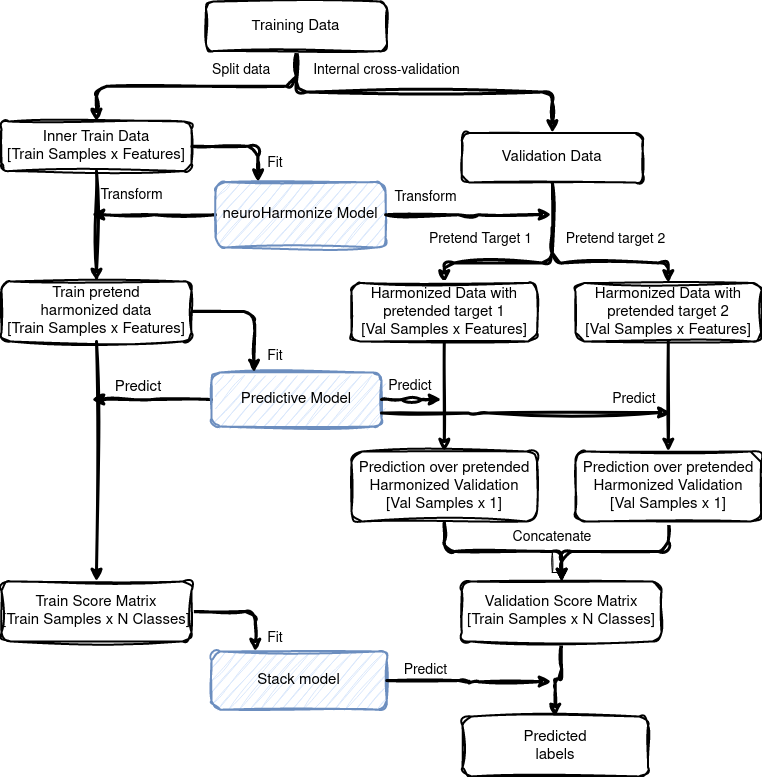

The diagram above was exported from draw.io. Its source (the exported page's mxGraphModel, read from the mxfile embedded in the PNG):
<mxGraphModel dx="1339" dy="626" grid="1" gridSize="10" guides="1" tooltips="1" connect="1" arrows="1" fold="1" page="1" pageScale="1" pageWidth="50" pageHeight="50" math="0" shadow="0">
  <root>
    <mxCell id="WIyWlLk6GJQsqaUBKTNV-0" />
    <mxCell id="WIyWlLk6GJQsqaUBKTNV-1" parent="WIyWlLk6GJQsqaUBKTNV-0" />
    <mxCell id="7KBw8F5MHPB97OootJci-2" style="edgeStyle=orthogonalEdgeStyle;rounded=1;orthogonalLoop=1;jettySize=auto;html=1;strokeWidth=3;entryX=0.5;entryY=0;entryDx=0;entryDy=0;exitX=0.5;exitY=1;exitDx=0;exitDy=0;sketch=1;curveFitting=1;jiggle=2;" parent="WIyWlLk6GJQsqaUBKTNV-1" target="fwVnSsQu3KBYreCZ0L94-25" edge="1">
      <mxGeometry relative="1" as="geometry">
        <mxPoint x="151.38102941176473" y="286.1266666666667" as="targetPoint" />
        <mxPoint x="210.52735294117633" y="176.07000000000014" as="sourcePoint" />
        <Array as="points">
          <mxPoint x="211" y="211.46" />
          <mxPoint x="103" y="211.46" />
        </Array>
      </mxGeometry>
    </mxCell>
    <mxCell id="Jq4GxPtPFy9HQ_KnKRVF-35" value="" style="edgeStyle=orthogonalEdgeStyle;rounded=0;sketch=1;hachureGap=4;jiggle=2;curveFitting=1;orthogonalLoop=1;jettySize=auto;html=1;fontFamily=Architects Daughter;fontSource=https%3A%2F%2Ffonts.googleapis.com%2Fcss%3Ffamily%3DArchitects%2BDaughter;strokeWidth=3;" edge="1" parent="WIyWlLk6GJQsqaUBKTNV-1" source="wznH0D3HQj7P7ueL3GTH-59">
      <mxGeometry relative="1" as="geometry">
        <mxPoint x="-250" y="163" as="targetPoint" />
      </mxGeometry>
    </mxCell>
    <mxCell id="wznH0D3HQj7P7ueL3GTH-59" value="&lt;div style=&quot;font-size: 15px;&quot;&gt;neuroHarmonize Model&lt;/div&gt;" style="rounded=1;whiteSpace=wrap;html=1;container=0;fontSize=15;strokeWidth=2;sketch=1;curveFitting=1;jiggle=2;fillColor=#dae8fc;strokeColor=#6c8ebf;" parent="WIyWlLk6GJQsqaUBKTNV-1" vertex="1">
      <mxGeometry x="-125.9" y="130.61" width="170" height="65.39" as="geometry" />
    </mxCell>
    <mxCell id="fwVnSsQu3KBYreCZ0L94-5" style="edgeStyle=orthogonalEdgeStyle;rounded=1;orthogonalLoop=1;jettySize=auto;html=1;exitX=1;exitY=0.5;exitDx=0;exitDy=0;entryX=0.25;entryY=0;entryDx=0;entryDy=0;strokeWidth=3;sketch=1;curveFitting=1;jiggle=2;" parent="WIyWlLk6GJQsqaUBKTNV-1" source="wznH0D3HQj7P7ueL3GTH-89" target="wznH0D3HQj7P7ueL3GTH-59" edge="1">
      <mxGeometry relative="1" as="geometry" />
    </mxCell>
    <mxCell id="wznH0D3HQj7P7ueL3GTH-89" value="&lt;div style=&quot;font-size: 15px;&quot;&gt;Inner Train Data&lt;/div&gt;&lt;div style=&quot;font-size: 15px;&quot;&gt;[Train Samples x Features]&lt;br style=&quot;font-size: 15px;&quot;&gt;&lt;/div&gt;" style="rounded=1;whiteSpace=wrap;html=1;fontSize=15;container=0;strokeWidth=2;sketch=1;curveFitting=1;jiggle=2;" parent="WIyWlLk6GJQsqaUBKTNV-1" vertex="1">
      <mxGeometry x="-340" y="70" width="190" height="49.6" as="geometry" />
    </mxCell>
    <mxCell id="Jq4GxPtPFy9HQ_KnKRVF-37" value="" style="edgeStyle=orthogonalEdgeStyle;rounded=0;sketch=1;hachureGap=4;jiggle=2;curveFitting=1;orthogonalLoop=1;jettySize=auto;html=1;fontFamily=Architects Daughter;fontSource=https%3A%2F%2Ffonts.googleapis.com%2Fcss%3Ffamily%3DArchitects%2BDaughter;strokeWidth=3;" edge="1" parent="WIyWlLk6GJQsqaUBKTNV-1" source="wznH0D3HQj7P7ueL3GTH-116">
      <mxGeometry relative="1" as="geometry">
        <mxPoint x="-250" y="348" as="targetPoint" />
      </mxGeometry>
    </mxCell>
    <mxCell id="wznH0D3HQj7P7ueL3GTH-116" value="Predictive Model" style="rounded=1;whiteSpace=wrap;html=1;container=0;fontSize=15;strokeWidth=2;sketch=1;curveFitting=1;jiggle=2;fillColor=#dae8fc;strokeColor=#6c8ebf;" parent="WIyWlLk6GJQsqaUBKTNV-1" vertex="1">
      <mxGeometry x="-130" y="321" width="170" height="54.06" as="geometry" />
    </mxCell>
    <mxCell id="wznH0D3HQj7P7ueL3GTH-159" value="Stack model" style="rounded=1;whiteSpace=wrap;html=1;container=0;fontSize=15;strokeWidth=2;sketch=1;curveFitting=1;jiggle=2;fillColor=#dae8fc;strokeColor=#6c8ebf;" parent="WIyWlLk6GJQsqaUBKTNV-1" vertex="1">
      <mxGeometry x="-130" y="600" width="175.23" height="58.19" as="geometry" />
    </mxCell>
    <mxCell id="RkNIomYizxDmgcLcWTZP-2" style="edgeStyle=orthogonalEdgeStyle;rounded=1;orthogonalLoop=1;jettySize=auto;html=1;exitX=1;exitY=0.5;exitDx=0;exitDy=0;strokeWidth=3;sketch=1;curveFitting=1;jiggle=2;" parent="WIyWlLk6GJQsqaUBKTNV-1" source="wznH0D3HQj7P7ueL3GTH-59" edge="1">
      <mxGeometry relative="1" as="geometry">
        <mxPoint x="210" y="163" as="targetPoint" />
      </mxGeometry>
    </mxCell>
    <mxCell id="fwVnSsQu3KBYreCZ0L94-12" value="&lt;div style=&quot;font-size: 15px;&quot;&gt;Predicted &lt;br style=&quot;font-size: 15px;&quot;&gt;&lt;/div&gt;&lt;div style=&quot;font-size: 15px;&quot;&gt;labels&lt;/div&gt;" style="rounded=1;whiteSpace=wrap;html=1;fontSize=15;container=0;strokeWidth=2;sketch=1;curveFitting=1;jiggle=2;" parent="WIyWlLk6GJQsqaUBKTNV-1" vertex="1">
      <mxGeometry x="121.004705882353" y="664.9966666666668" width="185.58529411764707" height="59.933333333333344" as="geometry" />
    </mxCell>
    <mxCell id="fwVnSsQu3KBYreCZ0L94-15" value="Fit" style="text;html=1;strokeColor=none;fillColor=none;align=center;verticalAlign=middle;whiteSpace=wrap;rounded=1;fontSize=14;container=0;sketch=1;curveFitting=1;jiggle=2;" parent="WIyWlLk6GJQsqaUBKTNV-1" vertex="1">
      <mxGeometry x="-100.00382352941176" y="90.90000000000003" width="67.89705882352942" height="41.333333333333336" as="geometry" />
    </mxCell>
    <mxCell id="fwVnSsQu3KBYreCZ0L94-17" value="Fit" style="text;html=1;strokeColor=none;fillColor=none;align=center;verticalAlign=middle;whiteSpace=wrap;rounded=1;fontSize=14;container=0;sketch=1;curveFitting=1;jiggle=2;" parent="WIyWlLk6GJQsqaUBKTNV-1" vertex="1">
      <mxGeometry x="-91.05088235294113" y="284.0033333333334" width="49.79117647058824" height="41.333333333333336" as="geometry" />
    </mxCell>
    <mxCell id="fwVnSsQu3KBYreCZ0L94-21" value="Transform" style="text;html=1;strokeColor=none;fillColor=none;align=center;verticalAlign=middle;whiteSpace=wrap;rounded=1;fontSize=14;container=0;sketch=1;curveFitting=1;jiggle=2;" parent="WIyWlLk6GJQsqaUBKTNV-1" vertex="1">
      <mxGeometry x="19.897250000000035" y="132.23666666666668" width="129.29863235294118" height="26.866666666666667" as="geometry" />
    </mxCell>
    <mxCell id="7KBw8F5MHPB97OootJci-4" style="edgeStyle=orthogonalEdgeStyle;rounded=1;orthogonalLoop=1;jettySize=auto;html=1;exitX=1;exitY=0.5;exitDx=0;exitDy=0;entryX=0.25;entryY=0;entryDx=0;entryDy=0;strokeWidth=3;sketch=1;curveFitting=1;jiggle=2;" parent="WIyWlLk6GJQsqaUBKTNV-1" source="fwVnSsQu3KBYreCZ0L94-22" target="wznH0D3HQj7P7ueL3GTH-116" edge="1">
      <mxGeometry relative="1" as="geometry" />
    </mxCell>
    <mxCell id="fwVnSsQu3KBYreCZ0L94-22" value="&lt;div style=&quot;font-size: 15px;&quot;&gt;&lt;font style=&quot;font-size: 15px;&quot;&gt;Train pretend &lt;br&gt;&lt;/font&gt;&lt;/div&gt;&lt;div style=&quot;font-size: 15px;&quot;&gt;&lt;font style=&quot;font-size: 15px;&quot;&gt;harmonized data&lt;/font&gt;&lt;/div&gt;&lt;div style=&quot;font-size: 15px;&quot;&gt;[Train Samples x Features]&lt;/div&gt;" style="rounded=1;whiteSpace=wrap;html=1;container=0;fontSize=15;strokeWidth=2;sketch=1;curveFitting=1;jiggle=2;" parent="WIyWlLk6GJQsqaUBKTNV-1" vertex="1">
      <mxGeometry x="-340" y="230" width="190" height="60" as="geometry" />
    </mxCell>
    <mxCell id="fwVnSsQu3KBYreCZ0L94-29" style="edgeStyle=orthogonalEdgeStyle;rounded=1;orthogonalLoop=1;jettySize=auto;html=1;exitX=0.5;exitY=1;exitDx=0;exitDy=0;entryX=0.5;entryY=0;entryDx=0;entryDy=0;strokeWidth=3;sketch=1;curveFitting=1;jiggle=2;" parent="WIyWlLk6GJQsqaUBKTNV-1" source="wznH0D3HQj7P7ueL3GTH-89" target="fwVnSsQu3KBYreCZ0L94-22" edge="1">
      <mxGeometry relative="1" as="geometry" />
    </mxCell>
    <mxCell id="7KBw8F5MHPB97OootJci-10" style="edgeStyle=orthogonalEdgeStyle;rounded=1;orthogonalLoop=1;jettySize=auto;html=1;exitX=1;exitY=0.5;exitDx=0;exitDy=0;entryX=0.25;entryY=0;entryDx=0;entryDy=0;strokeWidth=3;sketch=1;curveFitting=1;jiggle=2;" parent="WIyWlLk6GJQsqaUBKTNV-1" source="fwVnSsQu3KBYreCZ0L94-23" target="wznH0D3HQj7P7ueL3GTH-159" edge="1">
      <mxGeometry relative="1" as="geometry" />
    </mxCell>
    <mxCell id="fwVnSsQu3KBYreCZ0L94-23" value="&lt;div style=&quot;font-size: 15px;&quot;&gt;Train Score Matrix&lt;/div&gt;&lt;div style=&quot;font-size: 15px;&quot;&gt;[Train Samples x N Classes]&lt;br&gt;&lt;/div&gt;" style="rounded=1;whiteSpace=wrap;html=1;fontSize=15;container=0;strokeWidth=2;sketch=1;curveFitting=1;jiggle=2;" parent="WIyWlLk6GJQsqaUBKTNV-1" vertex="1">
      <mxGeometry x="-340" y="530" width="190" height="59.93" as="geometry" />
    </mxCell>
    <mxCell id="7KBw8F5MHPB97OootJci-5" style="edgeStyle=orthogonalEdgeStyle;rounded=1;orthogonalLoop=1;jettySize=auto;html=1;exitX=0.5;exitY=1;exitDx=0;exitDy=0;entryX=0.5;entryY=0;entryDx=0;entryDy=0;strokeWidth=3;sketch=1;curveFitting=1;jiggle=2;" parent="WIyWlLk6GJQsqaUBKTNV-1" source="fwVnSsQu3KBYreCZ0L94-22" target="fwVnSsQu3KBYreCZ0L94-23" edge="1">
      <mxGeometry relative="1" as="geometry" />
    </mxCell>
    <mxCell id="7KBw8F5MHPB97OootJci-12" style="edgeStyle=orthogonalEdgeStyle;rounded=1;orthogonalLoop=1;jettySize=auto;html=1;exitX=0.5;exitY=1;exitDx=0;exitDy=0;entryX=0.5;entryY=0;entryDx=0;entryDy=0;strokeWidth=3;sketch=1;curveFitting=1;jiggle=2;" parent="WIyWlLk6GJQsqaUBKTNV-1" source="fwVnSsQu3KBYreCZ0L94-24" target="fwVnSsQu3KBYreCZ0L94-12" edge="1">
      <mxGeometry relative="1" as="geometry">
        <mxPoint x="226.9404411764707" y="560.8933333333334" as="sourcePoint" />
        <mxPoint x="226.9404411764707" y="670.4266666666667" as="targetPoint" />
      </mxGeometry>
    </mxCell>
    <mxCell id="RkNIomYizxDmgcLcWTZP-3" style="edgeStyle=orthogonalEdgeStyle;rounded=1;orthogonalLoop=1;jettySize=auto;html=1;exitX=1;exitY=0.5;exitDx=0;exitDy=0;strokeWidth=3;sketch=1;curveFitting=1;jiggle=2;" parent="WIyWlLk6GJQsqaUBKTNV-1" source="wznH0D3HQj7P7ueL3GTH-159" edge="1">
      <mxGeometry relative="1" as="geometry">
        <mxPoint x="210" y="630" as="targetPoint" />
      </mxGeometry>
    </mxCell>
    <mxCell id="fwVnSsQu3KBYreCZ0L94-24" value="&lt;div style=&quot;font-size: 15px;&quot;&gt;Validation Score Matrix&lt;br style=&quot;font-size: 15px;&quot;&gt;&lt;/div&gt;&lt;div&gt;[Train Samples x N Classes]&lt;/div&gt;" style="rounded=1;whiteSpace=wrap;html=1;fontSize=15;container=0;strokeWidth=2;sketch=1;curveFitting=1;jiggle=2;" parent="WIyWlLk6GJQsqaUBKTNV-1" vertex="1">
      <mxGeometry x="120.32" y="530" width="199.68" height="59.93" as="geometry" />
    </mxCell>
    <mxCell id="7KBw8F5MHPB97OootJci-3" style="edgeStyle=orthogonalEdgeStyle;rounded=1;orthogonalLoop=1;jettySize=auto;html=1;exitX=0.5;exitY=1;exitDx=0;exitDy=0;strokeWidth=3;entryX=0.5;entryY=0;entryDx=0;entryDy=0;sketch=1;curveFitting=1;jiggle=2;" parent="WIyWlLk6GJQsqaUBKTNV-1" source="fwVnSsQu3KBYreCZ0L94-25" target="Jq4GxPtPFy9HQ_KnKRVF-7" edge="1">
      <mxGeometry relative="1" as="geometry">
        <mxPoint x="230.9404411764707" y="336.6" as="sourcePoint" />
        <mxPoint x="230.9404411764707" y="460.6000000000001" as="targetPoint" />
      </mxGeometry>
    </mxCell>
    <mxCell id="RkNIomYizxDmgcLcWTZP-1" style="edgeStyle=orthogonalEdgeStyle;rounded=1;orthogonalLoop=1;jettySize=auto;html=1;exitX=1;exitY=0.5;exitDx=0;exitDy=0;strokeWidth=3;sketch=1;curveFitting=1;jiggle=2;" parent="WIyWlLk6GJQsqaUBKTNV-1" source="wznH0D3HQj7P7ueL3GTH-116" edge="1">
      <mxGeometry relative="1" as="geometry">
        <mxPoint x="100" y="348" as="targetPoint" />
      </mxGeometry>
    </mxCell>
    <mxCell id="fwVnSsQu3KBYreCZ0L94-25" value="&lt;div style=&quot;font-size: 15px;&quot;&gt;Harmonized Data with pretended target 1&lt;/div&gt;&lt;div style=&quot;font-size: 15px;&quot;&gt;&lt;div style=&quot;font-size: 15px;&quot;&gt;[Val Samples x Features]&lt;/div&gt;&lt;/div&gt;" style="rounded=1;whiteSpace=wrap;html=1;fontSize=15;container=0;strokeWidth=2;sketch=1;curveFitting=1;jiggle=2;" parent="WIyWlLk6GJQsqaUBKTNV-1" vertex="1">
      <mxGeometry x="10" y="231.46" width="185.59" height="58.54" as="geometry" />
    </mxCell>
    <mxCell id="fwVnSsQu3KBYreCZ0L94-27" value="Predict" style="text;html=1;strokeColor=none;fillColor=none;align=center;verticalAlign=middle;whiteSpace=wrap;rounded=1;fontSize=14;container=0;strokeWidth=3;sketch=1;curveFitting=1;jiggle=2;" parent="WIyWlLk6GJQsqaUBKTNV-1" vertex="1">
      <mxGeometry x="10.004705882352994" y="319.0033333333334" width="117.68823529411766" height="31" as="geometry" />
    </mxCell>
    <mxCell id="fwVnSsQu3KBYreCZ0L94-28" value="Predict" style="text;html=1;strokeColor=none;fillColor=none;align=center;verticalAlign=middle;whiteSpace=wrap;rounded=1;fontSize=14;container=0;strokeWidth=3;sketch=1;curveFitting=1;jiggle=2;" parent="WIyWlLk6GJQsqaUBKTNV-1" vertex="1">
      <mxGeometry x="29.101176470588253" y="599.9966666666668" width="110.89852941176471" height="37.2" as="geometry" />
    </mxCell>
    <mxCell id="7KBw8F5MHPB97OootJci-11" value="Fit" style="text;html=1;strokeColor=none;fillColor=none;align=center;verticalAlign=middle;whiteSpace=wrap;rounded=1;fontSize=14;container=0;sketch=1;curveFitting=1;jiggle=2;" parent="WIyWlLk6GJQsqaUBKTNV-1" vertex="1">
      <mxGeometry x="-90.9544117647059" y="566" width="49.79117647058824" height="41.333333333333336" as="geometry" />
    </mxCell>
    <mxCell id="7KBw8F5MHPB97OootJci-19" value="&lt;font style=&quot;font-size: 15px;&quot;&gt;Predict&lt;/font&gt;" style="text;html=1;strokeColor=none;fillColor=none;align=center;verticalAlign=middle;whiteSpace=wrap;rounded=1;fontSize=14;container=0;strokeWidth=3;sketch=1;curveFitting=1;jiggle=2;" parent="WIyWlLk6GJQsqaUBKTNV-1" vertex="1">
      <mxGeometry x="-262.2029411764706" y="320.0033333333334" width="117.68823529411766" height="31" as="geometry" />
    </mxCell>
    <mxCell id="Jq4GxPtPFy9HQ_KnKRVF-17" style="edgeStyle=orthogonalEdgeStyle;rounded=1;orthogonalLoop=1;jettySize=auto;html=1;exitX=0.5;exitY=1;exitDx=0;exitDy=0;entryX=0.5;entryY=0;entryDx=0;entryDy=0;strokeColor=default;sketch=1;curveFitting=1;jiggle=2;strokeWidth=3;" edge="1" parent="WIyWlLk6GJQsqaUBKTNV-1" source="Jq4GxPtPFy9HQ_KnKRVF-0" target="wznH0D3HQj7P7ueL3GTH-89">
      <mxGeometry relative="1" as="geometry" />
    </mxCell>
    <mxCell id="Jq4GxPtPFy9HQ_KnKRVF-18" style="edgeStyle=orthogonalEdgeStyle;rounded=1;orthogonalLoop=1;jettySize=auto;html=1;exitX=0.5;exitY=1;exitDx=0;exitDy=0;entryX=0.5;entryY=0;entryDx=0;entryDy=0;strokeColor=default;sketch=1;curveFitting=1;jiggle=2;strokeWidth=3;" edge="1" parent="WIyWlLk6GJQsqaUBKTNV-1" source="Jq4GxPtPFy9HQ_KnKRVF-0" target="Jq4GxPtPFy9HQ_KnKRVF-20">
      <mxGeometry relative="1" as="geometry" />
    </mxCell>
    <mxCell id="Jq4GxPtPFy9HQ_KnKRVF-0" value="&lt;div style=&quot;font-size: 15px;&quot;&gt;&lt;span id=&quot;docs-internal-guid-8aca2e0e-7fff-c5e1-a526-4324d917abbf&quot; style=&quot;font-size:11pt;font-family:Arial,sans-serif;color:#000000;background-color:transparent;font-weight:400;font-style:normal;font-variant:normal;text-decoration:none;vertical-align:baseline;white-space:pre;white-space:pre-wrap;&quot;&gt;Training&lt;/span&gt; Data&lt;br style=&quot;font-size: 15px;&quot;&gt;&lt;/div&gt;" style="rounded=1;whiteSpace=wrap;html=1;fontSize=15;container=0;strokeWidth=2;sketch=1;curveFitting=1;jiggle=2;" vertex="1" parent="WIyWlLk6GJQsqaUBKTNV-1">
      <mxGeometry x="-135.53000000000003" y="-50" width="181.0588235294118" height="49.60000000000001" as="geometry" />
    </mxCell>
    <mxCell id="Jq4GxPtPFy9HQ_KnKRVF-1" value="&lt;div style=&quot;font-size: 15px;&quot;&gt;Harmonized Data with pretended target 2&lt;/div&gt;&lt;div style=&quot;font-size: 15px;&quot;&gt;[Val Samples x Features]&lt;/div&gt;" style="rounded=1;whiteSpace=wrap;html=1;fontSize=15;container=0;strokeWidth=2;sketch=1;curveFitting=1;jiggle=2;" vertex="1" parent="WIyWlLk6GJQsqaUBKTNV-1">
      <mxGeometry x="234" y="231.46" width="185.59" height="58.54" as="geometry" />
    </mxCell>
    <mxCell id="Jq4GxPtPFy9HQ_KnKRVF-2" style="edgeStyle=orthogonalEdgeStyle;rounded=1;orthogonalLoop=1;jettySize=auto;html=1;strokeWidth=3;entryX=0.5;entryY=0;entryDx=0;entryDy=0;exitX=0.5;exitY=1;exitDx=0;exitDy=0;sketch=1;curveFitting=1;jiggle=2;" edge="1" parent="WIyWlLk6GJQsqaUBKTNV-1" source="Jq4GxPtPFy9HQ_KnKRVF-20" target="Jq4GxPtPFy9HQ_KnKRVF-1">
      <mxGeometry relative="1" as="geometry">
        <mxPoint x="326.79735294117654" y="291.97666666666674" as="targetPoint" />
        <mxPoint x="211" y="176.46" as="sourcePoint" />
        <Array as="points">
          <mxPoint x="211" y="211.46" />
          <mxPoint x="327" y="211.46" />
        </Array>
      </mxGeometry>
    </mxCell>
    <mxCell id="Jq4GxPtPFy9HQ_KnKRVF-12" value="" style="edgeStyle=orthogonalEdgeStyle;rounded=1;orthogonalLoop=1;jettySize=auto;html=1;sketch=1;curveFitting=1;jiggle=2;strokeWidth=3;" edge="1" parent="WIyWlLk6GJQsqaUBKTNV-1" source="Jq4GxPtPFy9HQ_KnKRVF-7" target="fwVnSsQu3KBYreCZ0L94-24">
      <mxGeometry relative="1" as="geometry" />
    </mxCell>
    <mxCell id="Jq4GxPtPFy9HQ_KnKRVF-7" value="&lt;div&gt;Prediction over pretended Harmonized Validation&lt;/div&gt;&lt;div&gt;[Val Samples x 1]&lt;br&gt; &lt;/div&gt;" style="rounded=1;whiteSpace=wrap;html=1;fontSize=15;container=0;strokeWidth=2;sketch=1;curveFitting=1;jiggle=2;" vertex="1" parent="WIyWlLk6GJQsqaUBKTNV-1">
      <mxGeometry x="10" y="400" width="185.59" height="70" as="geometry" />
    </mxCell>
    <mxCell id="Jq4GxPtPFy9HQ_KnKRVF-11" value="" style="edgeStyle=orthogonalEdgeStyle;rounded=1;orthogonalLoop=1;jettySize=auto;html=1;sketch=1;curveFitting=1;jiggle=2;strokeWidth=3;" edge="1" parent="WIyWlLk6GJQsqaUBKTNV-1" source="Jq4GxPtPFy9HQ_KnKRVF-8" target="fwVnSsQu3KBYreCZ0L94-24">
      <mxGeometry relative="1" as="geometry" />
    </mxCell>
    <mxCell id="Jq4GxPtPFy9HQ_KnKRVF-8" value="&lt;div style=&quot;font-size: 15px;&quot;&gt;Prediction over pretended Harmonized Validation&lt;/div&gt;&lt;div style=&quot;font-size: 15px;&quot;&gt;[Val Samples x 1]&lt;/div&gt;" style="rounded=1;whiteSpace=wrap;html=1;fontSize=15;container=0;strokeWidth=2;sketch=1;curveFitting=1;jiggle=2;" vertex="1" parent="WIyWlLk6GJQsqaUBKTNV-1">
      <mxGeometry x="233.99" y="400" width="185.59" height="70" as="geometry" />
    </mxCell>
    <mxCell id="Jq4GxPtPFy9HQ_KnKRVF-26" value="" style="edgeStyle=orthogonalEdgeStyle;rounded=0;sketch=1;hachureGap=4;jiggle=2;curveFitting=1;orthogonalLoop=1;jettySize=auto;html=1;fontFamily=Architects Daughter;fontSource=https%3A%2F%2Ffonts.googleapis.com%2Fcss%3Ffamily%3DArchitects%2BDaughter;" edge="1" parent="WIyWlLk6GJQsqaUBKTNV-1" source="Jq4GxPtPFy9HQ_KnKRVF-13" target="fwVnSsQu3KBYreCZ0L94-24">
      <mxGeometry relative="1" as="geometry" />
    </mxCell>
    <mxCell id="Jq4GxPtPFy9HQ_KnKRVF-13" value="Concatenate" style="text;html=1;strokeColor=none;fillColor=none;align=center;verticalAlign=middle;whiteSpace=wrap;rounded=1;fontSize=14;container=0;strokeWidth=3;sketch=1;curveFitting=1;jiggle=2;" vertex="1" parent="WIyWlLk6GJQsqaUBKTNV-1">
      <mxGeometry x="152.004705882353" y="470.0033333333334" width="117.68823529411766" height="31" as="geometry" />
    </mxCell>
    <mxCell id="Jq4GxPtPFy9HQ_KnKRVF-15" style="edgeStyle=orthogonalEdgeStyle;rounded=1;orthogonalLoop=1;jettySize=auto;html=1;exitX=1;exitY=0.75;exitDx=0;exitDy=0;strokeWidth=3;sketch=1;curveFitting=1;jiggle=2;entryX=0.81;entryY=0.915;entryDx=0;entryDy=0;entryPerimeter=0;" edge="1" parent="WIyWlLk6GJQsqaUBKTNV-1" source="wznH0D3HQj7P7ueL3GTH-116" target="Jq4GxPtPFy9HQ_KnKRVF-25">
      <mxGeometry relative="1" as="geometry">
        <mxPoint x="40" y="383" as="sourcePoint" />
        <mxPoint x="320" y="362" as="targetPoint" />
      </mxGeometry>
    </mxCell>
    <mxCell id="Jq4GxPtPFy9HQ_KnKRVF-16" style="edgeStyle=orthogonalEdgeStyle;rounded=1;orthogonalLoop=1;jettySize=auto;html=1;exitX=0.5;exitY=1;exitDx=0;exitDy=0;strokeWidth=3;entryX=0.5;entryY=0;entryDx=0;entryDy=0;sketch=1;curveFitting=1;jiggle=2;" edge="1" parent="WIyWlLk6GJQsqaUBKTNV-1" source="Jq4GxPtPFy9HQ_KnKRVF-1" target="Jq4GxPtPFy9HQ_KnKRVF-8">
      <mxGeometry relative="1" as="geometry">
        <mxPoint x="406.71000000000004" y="342.74" as="sourcePoint" />
        <mxPoint x="406.71000000000004" y="424.74" as="targetPoint" />
      </mxGeometry>
    </mxCell>
    <mxCell id="Jq4GxPtPFy9HQ_KnKRVF-20" value="&lt;div style=&quot;font-size: 15px;&quot;&gt;Validation Data&lt;br style=&quot;font-size: 15px;&quot;&gt;&lt;/div&gt;" style="rounded=1;whiteSpace=wrap;html=1;fontSize=15;container=0;strokeWidth=2;sketch=1;curveFitting=1;jiggle=2;" vertex="1" parent="WIyWlLk6GJQsqaUBKTNV-1">
      <mxGeometry x="120.32" y="81.46000000000001" width="181.0588235294118" height="49.60000000000001" as="geometry" />
    </mxCell>
    <mxCell id="Jq4GxPtPFy9HQ_KnKRVF-22" value="Split data &amp;nbsp; &amp;nbsp; &amp;nbsp; &amp;nbsp; &amp;nbsp; Internal cross-validation" style="text;html=1;strokeColor=none;fillColor=none;align=center;verticalAlign=middle;whiteSpace=wrap;rounded=1;fontSize=14;container=0;sketch=1;curveFitting=1;jiggle=2;" vertex="1" parent="WIyWlLk6GJQsqaUBKTNV-1">
      <mxGeometry x="-150" y="6" width="290" height="26.87" as="geometry" />
    </mxCell>
    <mxCell id="Jq4GxPtPFy9HQ_KnKRVF-25" value="Predict" style="text;html=1;strokeColor=none;fillColor=none;align=center;verticalAlign=middle;whiteSpace=wrap;rounded=1;fontSize=14;container=0;strokeWidth=3;sketch=1;curveFitting=1;jiggle=2;" vertex="1" parent="WIyWlLk6GJQsqaUBKTNV-1">
      <mxGeometry x="234.004705882353" y="332.53333333333336" width="117.68823529411766" height="31" as="geometry" />
    </mxCell>
    <mxCell id="Jq4GxPtPFy9HQ_KnKRVF-31" value="Pretend Target 1" style="text;html=1;strokeColor=none;fillColor=none;align=center;verticalAlign=middle;whiteSpace=wrap;rounded=1;fontSize=14;container=0;sketch=1;curveFitting=1;jiggle=2;" vertex="1" parent="WIyWlLk6GJQsqaUBKTNV-1">
      <mxGeometry x="74.99725000000004" y="174.99666666666667" width="129.29863235294118" height="26.866666666666667" as="geometry" />
    </mxCell>
    <mxCell id="Jq4GxPtPFy9HQ_KnKRVF-32" value="Pretend target 2" style="text;html=1;strokeColor=none;fillColor=none;align=center;verticalAlign=middle;whiteSpace=wrap;rounded=1;fontSize=14;container=0;sketch=1;curveFitting=1;jiggle=2;" vertex="1" parent="WIyWlLk6GJQsqaUBKTNV-1">
      <mxGeometry x="209.99725000000004" y="174.99666666666667" width="129.29863235294118" height="26.866666666666667" as="geometry" />
    </mxCell>
    <mxCell id="Jq4GxPtPFy9HQ_KnKRVF-33" value="Transform" style="text;html=1;strokeColor=none;fillColor=none;align=center;verticalAlign=middle;whiteSpace=wrap;rounded=1;fontSize=14;container=0;sketch=1;curveFitting=1;jiggle=2;" vertex="1" parent="WIyWlLk6GJQsqaUBKTNV-1">
      <mxGeometry x="-273.81274999999994" y="130.60666666666668" width="129.29863235294118" height="26.866666666666667" as="geometry" />
    </mxCell>
  </root>
</mxGraphModel>